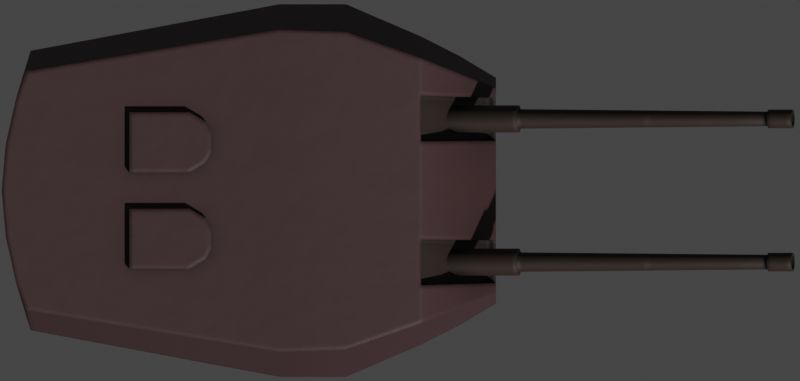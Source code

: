 # Source: bl6MkXXIII.blend  (saved by Blender 2.93.20; exported with 4.5.12 LTS)
import bpy
from mathutils import Matrix  # noqa: F401  (used for matrix-valued properties, if any)

bpy.ops.wm.read_factory_settings(use_empty=True)
scene = bpy.context.scene
scene.name = 'Scene'

# ---- collections
col_collection = bpy.data.collections.new('Collection'); scene.collection.children.link(col_collection)

# ---- materials (node trees are filled in below, after node groups)
mat_deck = bpy.data.materials.new('Deck')
mat_deck_dark = bpy.data.materials.new('Deck Dark')
mat_exhaust_dark = bpy.data.materials.new('Exhaust Dark')

# ---- node groups
ng_mk48_shader = bpy.data.node_groups.new('Mk48 Shader', 'ShaderNodeTree')
_s = ng_mk48_shader.interface.new_socket(name='BSDF', in_out='OUTPUT', socket_type='NodeSocketShader')
_s = ng_mk48_shader.interface.new_socket(name='Color', in_out='INPUT', socket_type='NodeSocketColor')
_s.default_value = (0.2529, 0.2529, 0.2529, 1.0)
_s = ng_mk48_shader.interface.new_socket(name='Roughness', in_out='INPUT', socket_type='NodeSocketFloat')
_s.subtype = 'FACTOR'
_s.default_value = 0.5
_s.min_value = 0.0
_s.max_value = 1.0
_s = ng_mk48_shader.interface.new_socket(name='Metallic', in_out='INPUT', socket_type='NodeSocketFloat')
_s.subtype = 'FACTOR'
_s.default_value = 1.0
_s.min_value = 0.0
_s.max_value = 1.0
_N = ng_mk48_shader.nodes; _L = ng_mk48_shader.links
n0 = _N.new('NodeGroupOutput'); n0.name = 'Group Output'; n0.location = (421, 0)
n1 = _N.new('ShaderNodeBsdfPrincipled'); n1.name = 'Principled BSDF'; n1.location = (131, 46)
n1.distribution = 'GGX'
n1.subsurface_method = 'BURLEY'
n1.inputs[3].default_value = 1.45
n1.inputs[27].default_value = (0.0, 0.0, 0.0, 1.0)
n1.inputs[28].default_value = 1.0
n2 = _N.new('ShaderNodeAmbientOcclusion'); n2.name = 'Ambient Occlusion'; n2.location = (-85, 128)
n2.samples = 8
n3 = _N.new('ShaderNodeBevel'); n3.name = 'Bevel'; n3.location = (-265, -248)
n3.inputs[0].default_value = 0.1
n4 = _N.new('NodeGroupInput'); n4.name = 'Mk48 Shader'; n4.location = (-468, -27)
n5 = _N.new('ShaderNodeNewGeometry'); n5.name = 'Geometry'; n5.location = (-875, -245)
n6 = _N.new('ShaderNodeBump'); n6.name = 'Bump'; n6.location = (-470, -299)
n6.inputs[0].default_value = 0.01
n6.inputs[1].default_value = 1.0
n6.inputs[2].default_value = 1.0
n7 = _N.new('ShaderNodeTexNoise'); n7.name = 'Noise Texture'; n7.location = (-671, -234)
n7.inputs[2].default_value = 2.0
_L.new(n1.outputs[0], n0.inputs[0])
_L.new(n2.outputs[0], n1.inputs[0])
_L.new(n4.outputs[0], n2.inputs[0])
_L.new(n4.outputs[1], n1.inputs[2])
_L.new(n4.outputs[2], n1.inputs[1])
_L.new(n3.outputs[0], n2.inputs[2])
_L.new(n5.outputs[0], n7.inputs[0])
_L.new(n7.outputs[0], n6.inputs[3])
_L.new(n6.outputs[0], n3.inputs[1])
_L.new(n3.outputs[0], n1.inputs[5])
n0.is_active_output = True
ng_mk48_shader_001 = bpy.data.node_groups.new('Mk48 Shader.001', 'ShaderNodeTree')
_s = ng_mk48_shader_001.interface.new_socket(name='BSDF', in_out='OUTPUT', socket_type='NodeSocketShader')
_s = ng_mk48_shader_001.interface.new_socket(name='Color', in_out='INPUT', socket_type='NodeSocketColor')
_s.default_value = (0.2529, 0.2529, 0.2529, 1.0)
_s = ng_mk48_shader_001.interface.new_socket(name='Roughness', in_out='INPUT', socket_type='NodeSocketFloat')
_s.subtype = 'FACTOR'
_s.default_value = 0.5
_s.min_value = 0.0
_s.max_value = 1.0
_s = ng_mk48_shader_001.interface.new_socket(name='Metallic', in_out='INPUT', socket_type='NodeSocketFloat')
_s.subtype = 'FACTOR'
_s.default_value = 1.0
_s.min_value = 0.0
_s.max_value = 1.0
_N = ng_mk48_shader_001.nodes; _L = ng_mk48_shader_001.links
n0 = _N.new('NodeGroupOutput'); n0.name = 'Group Output'; n0.location = (421, 0)
n1 = _N.new('ShaderNodeBsdfPrincipled'); n1.name = 'Principled BSDF'; n1.location = (131, 46)
n1.distribution = 'GGX'
n1.subsurface_method = 'BURLEY'
n1.inputs[3].default_value = 1.45
n1.inputs[27].default_value = (0.0, 0.0, 0.0, 1.0)
n1.inputs[28].default_value = 1.0
n2 = _N.new('ShaderNodeAmbientOcclusion'); n2.name = 'Ambient Occlusion'; n2.location = (-85, 128)
n2.samples = 8
n3 = _N.new('ShaderNodeBevel'); n3.name = 'Bevel'; n3.location = (-265, -248)
n3.inputs[0].default_value = 0.1
n4 = _N.new('NodeGroupInput'); n4.name = 'Mk48 Shader'; n4.location = (-468, -27)
n5 = _N.new('ShaderNodeNewGeometry'); n5.name = 'Geometry'; n5.location = (-875, -245)
n6 = _N.new('ShaderNodeBump'); n6.name = 'Bump'; n6.location = (-470, -299)
n6.inputs[0].default_value = 0.01
n6.inputs[1].default_value = 1.0
n6.inputs[2].default_value = 1.0
n7 = _N.new('ShaderNodeTexNoise'); n7.name = 'Noise Texture'; n7.location = (-671, -234)
n7.inputs[2].default_value = 2.0
_L.new(n1.outputs[0], n0.inputs[0])
_L.new(n2.outputs[0], n1.inputs[0])
_L.new(n4.outputs[0], n2.inputs[0])
_L.new(n4.outputs[1], n1.inputs[2])
_L.new(n4.outputs[2], n1.inputs[1])
_L.new(n3.outputs[0], n2.inputs[2])
_L.new(n5.outputs[0], n7.inputs[0])
_L.new(n7.outputs[0], n6.inputs[3])
_L.new(n6.outputs[0], n3.inputs[1])
_L.new(n3.outputs[0], n1.inputs[5])
n0.is_active_output = True
ng_auto_smooth = bpy.data.node_groups.new('Auto Smooth', 'GeometryNodeTree')
_s = ng_auto_smooth.interface.new_socket(name='Geometry', in_out='OUTPUT', socket_type='NodeSocketGeometry')
_s = ng_auto_smooth.interface.new_socket(name='Geometry', in_out='INPUT', socket_type='NodeSocketGeometry')
_s = ng_auto_smooth.interface.new_socket(name='Angle', in_out='INPUT', socket_type='NodeSocketFloat')
_s.subtype = 'ANGLE'
_s.min_value = 0.0
_s.max_value = 3.142
ng_auto_smooth.is_modifier = True
_N = ng_auto_smooth.nodes; _L = ng_auto_smooth.links
n0 = _N.new('NodeGroupOutput'); n0.name = 'Group Output'; n0.location = (480, -100)
n1 = _N.new('NodeGroupInput'); n1.name = 'Group Input'; n1.location = (-420, -300)
n2 = _N.new('NodeGroupInput'); n2.name = 'Group Input.001'; n2.location = (-60, -100)
n3 = _N.new('GeometryNodeSetShadeSmooth'); n3.name = 'Set Shade Smooth'; n3.location = (120, -100)
n3.domain = 'EDGE'
n4 = _N.new('GeometryNodeSetShadeSmooth'); n4.name = 'Set Shade Smooth.001'; n4.location = (300, -100)
n5 = _N.new('GeometryNodeInputMeshEdgeAngle'); n5.name = 'Edge Angle'; n5.location = (-420, -220)
n6 = _N.new('GeometryNodeInputEdgeSmooth'); n6.name = 'Is Edge Smooth'; n6.location = (-60, -160)
n7 = _N.new('GeometryNodeInputShadeSmooth'); n7.name = 'Is Face Smooth'; n7.location = (-240, -340)
n8 = _N.new('FunctionNodeBooleanMath'); n8.name = 'Boolean Math'; n8.location = (-60, -220)
n9 = _N.new('FunctionNodeCompare'); n9.name = 'Compare'; n9.location = (-240, -180)
n9.operation = 'LESS_EQUAL'
_L.new(n5.outputs[0], n9.inputs[0])
_L.new(n4.outputs[0], n0.inputs[0])
_L.new(n1.outputs[1], n9.inputs[1])
_L.new(n9.outputs[0], n8.inputs[0])
_L.new(n7.outputs[0], n8.inputs[1])
_L.new(n2.outputs[0], n3.inputs[0])
_L.new(n6.outputs[0], n3.inputs[1])
_L.new(n3.outputs[0], n4.inputs[0])
_L.new(n8.outputs[0], n3.inputs[2])
n0.is_active_output = True

# ---- material node trees
mat_deck.use_nodes = True; mat_deck.node_tree.nodes.clear()
_N = mat_deck.node_tree.nodes; _L = mat_deck.node_tree.links
n0 = _N.new('ShaderNodeOutputMaterial'); n0.name = 'Material Output'; n0.location = (300, 300)
n1 = _N.new('ShaderNodeGroup'); n1.name = 'Mk48 Shader'; n1.location = (-18, 321)
n1.label = 'Mk48 Shader'
n1.node_tree = ng_mk48_shader
n1.inputs[0].default_value = (0.04445, 0.01978, 0.02164, 1.0)
n1.inputs[1].default_value = 0.6
n1.inputs[2].default_value = 0.0
_L.new(n1.outputs[0], n0.inputs[0])
n0.is_active_output = True
mat_deck_dark.use_nodes = True; mat_deck_dark.node_tree.nodes.clear()
_N = mat_deck_dark.node_tree.nodes; _L = mat_deck_dark.node_tree.links
n0 = _N.new('ShaderNodeOutputMaterial'); n0.name = 'Material Output'; n0.location = (300, 300)
n1 = _N.new('ShaderNodeGroup'); n1.name = 'Mk48 Shader'; n1.location = (-18, 321)
n1.label = 'Mk48 Shader'
n1.node_tree = ng_mk48_shader
n1.inputs[0].default_value = (0.02539, 0.01511, 0.01109, 1.0)
n1.inputs[1].default_value = 0.6
n1.inputs[2].default_value = 0.0
_L.new(n1.outputs[0], n0.inputs[0])
n0.is_active_output = True
mat_exhaust_dark.use_nodes = True; mat_exhaust_dark.node_tree.nodes.clear()
_N = mat_exhaust_dark.node_tree.nodes; _L = mat_exhaust_dark.node_tree.links
n0 = _N.new('ShaderNodeOutputMaterial'); n0.name = 'Material Output'; n0.location = (300, 300)
n1 = _N.new('ShaderNodeGroup'); n1.name = 'Mk48 Shader'; n1.location = (-18, 321)
n1.label = 'Mk48 Shader'
n1.node_tree = ng_mk48_shader_001
n1.inputs[0].default_value = (0.003324, 0.003324, 0.003324, 1.0)
n1.inputs[1].default_value = 1.0
n1.inputs[2].default_value = 0.0
_L.new(n1.outputs[0], n0.inputs[0])
n0.is_active_output = True

# ---- world
world_world = bpy.data.worlds.new('World'); scene.world = world_world
world_world.use_sun_shadow = False
world_world.sun_shadow_jitter_overblur = 0.0

# ---- cameras
cam_camera = bpy.data.cameras.new('Camera')
cam_camera.type = 'ORTHO'
cam_camera.clip_end = 100.0
cam_camera.ortho_scale = 11.9

# ---- meshes
me_plane_006 = bpy.data.meshes.new('Plane.006')
me_plane_006.from_pydata([(-0.5, -2.77, 0.0), (0.5, -2.77, 0.0), (-0.5, 2.77, 0.0), (0.5, 2.77, 0.0), (-4.195, -2.079, 0.0), (-4.195, 2.079, 0.0), (2.726, -1.679, 0.0), (2.726, 1.679, 0.0), (-0.5, 0.0, 0.0), (0.5, 0.0, 0.0), (-4.626, 0.0, 0.0), (2.726, 0.0, 0.0), (0.5, 0.6193, 0.0), (0.5, 1.557, 0.0), (2.726, 0.7383, 0.0), (2.726, 1.379, 0.0), (-0.5, 1.557, 0.0), (-0.5, 0.6379, 0.0), (-4.408, 1.386, 0.0), (-4.564, 0.6931, 0.0), (-0.5, -0.6379, 0.0), (-0.5, -1.557, 0.0), (-4.564, -0.6931, 0.0), (-4.408, -1.386, 0.0), (0.5, -1.557, 0.0), (0.5, -0.6193, 0.0), (2.726, -1.379, 0.0), (2.726, -0.7383, 0.0), (-0.5, -2.398, 2.21), (0.5, -2.36, 2.21), (-0.5, 2.398, 2.21), (0.5, 2.36, 2.21), (-4.266, -1.777, 2.21), (-4.266, 1.777, 2.21), (2.726, -1.521, 0.7692), (2.726, 1.521, 0.7692), (-0.5, 0.0, 2.21), (0.5, 0.0, 2.21), (-4.626, 0.0, 2.21), (2.726, 0.0, 0.7692), (0.5, 0.6193, 2.21), (0.5, 1.557, 2.21), (2.726, 0.7383, 0.7692), (2.726, 1.379, 0.7692), (-0.5, 1.557, 2.21), (-0.5, 0.6379, 2.21), (-4.408, 1.386, 2.21), (-4.564, 0.6931, 2.21), (-0.5, -0.6379, 2.21), (-0.5, -1.557, 2.21), (-4.564, -0.6931, 2.21), (-4.408, -1.386, 2.21), (0.5, -1.557, 2.21), (0.5, -0.6193, 2.21), (2.726, -1.379, 0.7692), (2.726, -0.7383, 0.7692), (1.613, -2.291, 0.0), (1.613, 2.291, 0.0), (1.613, 0.0, 0.0), (1.613, 1.412, 0.0), (1.613, 0.7295, 0.0), (1.613, -0.7295, 0.0), (1.613, -1.412, 0.0), (1.613, -1.97, 2.133), (1.613, 1.97, 2.133), (1.613, 0.0, 2.133), (1.613, 1.412, 2.133), (1.613, 0.7295, 2.133), (1.613, -0.7295, 2.133), (1.613, -1.412, 2.133), (2.17, -2.01, 0.0), (2.17, 0.0, 0.0), (2.17, 1.395, 0.0), (2.17, 0.7339, 0.0), (2.17, -0.7339, 0.0), (2.17, -1.395, 0.0), (2.17, -1.747, 1.731), (2.17, 0.0, 1.731), (2.17, 1.395, 1.731), (2.17, 0.7339, 1.731), (2.17, -0.7339, 1.731), (2.17, -1.395, 1.731), (2.17, 2.01, 0.0), (2.17, 1.747, 1.731), (2.47, 0.7383, -0.05486), (2.47, 1.379, -0.05486), (1.914, 1.395, -0.05486), (1.914, 0.7339, -0.05486), (2.47, -1.379, -0.05486), (2.47, -0.7383, -0.05486), (1.914, -0.7339, -0.05486), (1.914, -1.395, -0.05486), (2.607, 0.7383, 0.7144), (2.607, 1.379, 0.7144), (1.914, 1.395, 1.676), (1.914, 0.7339, 1.676), (2.607, -1.379, 0.7144), (2.607, -0.7383, 0.7144), (1.914, -0.7339, 1.676), (1.914, -1.395, 1.676), (1.572, -1.412, 2.018), (1.572, -0.7295, 2.018), (1.572, 0.7295, 2.018), (1.572, 1.412, 2.018)], [], [(16, 2, 3, 13), (16, 18, 5, 2), (75, 26, 6, 70), (73, 14, 11, 71), (20, 22, 10, 8), (20, 8, 9, 25), (82, 7, 15, 72), (67, 79, 95, 102), (8, 10, 19, 17), (17, 19, 18, 16), (8, 17, 12, 9), (17, 16, 13, 12), (0, 21, 24, 1), (21, 20, 25, 24), (0, 4, 23, 21), (21, 23, 22, 20), (71, 11, 27, 74), (14, 73, 87, 84), (44, 41, 31, 30), (44, 30, 33, 46), (81, 76, 34, 54), (79, 77, 39, 42), (48, 36, 38, 50), (48, 53, 37, 36), (83, 78, 43, 35), (43, 78, 94, 93), (36, 45, 47, 38), (45, 44, 46, 47), (36, 37, 40, 45), (45, 40, 41, 44), (28, 29, 52, 49), (49, 52, 53, 48), (28, 49, 51, 32), (49, 48, 50, 51), (77, 80, 55, 39), (78, 66, 103, 94), (11, 14, 42, 39), (22, 23, 51, 50), (19, 10, 38, 47), (2, 5, 33, 30), (14, 15, 43, 42), (27, 11, 39, 55), (4, 0, 28, 32), (15, 7, 35, 43), (6, 26, 54, 34), (70, 6, 34, 76), (5, 18, 46, 33), (26, 27, 55, 54), (0, 1, 29, 28), (57, 3, 31, 64), (18, 19, 47, 46), (3, 2, 30, 31), (10, 22, 50, 38), (23, 4, 32, 51), (82, 57, 64, 83), (1, 56, 63, 29), (53, 52, 69, 68), (37, 53, 68, 65), (41, 40, 67, 66), (31, 41, 66, 64), (40, 37, 65, 67), (52, 29, 63, 69), (25, 61, 62, 24), (9, 58, 61, 25), (13, 59, 60, 12), (3, 57, 59, 13), (12, 60, 58, 9), (24, 62, 56, 1), (7, 82, 83, 35), (56, 70, 76, 63), (72, 15, 85, 86), (65, 68, 80, 77), (75, 74, 90, 91), (64, 66, 78, 83), (67, 65, 77, 79), (69, 63, 76, 81), (61, 74, 75, 62), (58, 71, 74, 61), (59, 72, 73, 60), (57, 82, 72, 59), (60, 73, 71, 58), (62, 75, 70, 56), (86, 85, 84, 87), (90, 89, 88, 91), (94, 95, 92, 93), (98, 99, 96, 97), (101, 100, 99, 98), (103, 102, 95, 94), (79, 42, 92, 95), (73, 72, 86, 87), (15, 14, 84, 85), (80, 68, 101, 98), (68, 69, 100, 101), (42, 43, 93, 92), (74, 27, 89, 90), (69, 81, 99, 100), (55, 80, 98, 97), (26, 75, 91, 88), (66, 67, 102, 103), (81, 54, 96, 99), (27, 26, 88, 89), (54, 55, 97, 96)])
me_plane_006.polygons.foreach_set('use_smooth', [True] * 102)
me_plane_006.polygons.foreach_set('material_index', [0, 0, 0, 0, 0, 0, 0, 1, 0, 0, 0, 0, 0, 0, 0, 0, 0, 0, 0, 0, 0, 0, 0, 0, 0, 1, 0, 0, 0, 0, 0, 0, 0, 0, 0, 1, 0, 0, 0, 0, 0, 0, 0, 0, 0, 0, 0, 0, 0, 0, 0, 0, 0, 0, 0, 0, 0, 0, 0, 0, 0, 0, 0, 0, 0, 0, 0, 0, 0, 0, 0, 0, 0, 0, 0, 0, 0, 0, 0, 0, 0, 0, 0, 0, 1, 1, 1, 1, 1, 0, 0, 1, 1, 1, 0, 1, 1, 0, 1, 1, 0, 1])
_uv = me_plane_006.uv_layers.new(name='UVMap')
_uv.uv.foreach_set('vector', [0.0, 0.8333, 0.0, 1.0, 1.0, 1.0, 1.0, 0.8333, 0.0, 0.8333, 0.0, 0.8333, 0.0, 1.0, 0.0, 1.0, 1.0, 0.1667, 1.0, 0.1667, 1.0, 0.0, 1.0, 0.0, 1.0, 0.6667, 1.0, 0.6667, 1.0, 0.5, 1.0, 0.5, 0.0, 0.3333, 0.0, 0.3333, 0.0, 0.5, 0.0, 0.5, 0.0, 0.3333, 0.0, 0.5, 1.0, 0.5, 1.0, 0.3333, 1.0, 1.0, 1.0, 1.0, 1.0, 0.8333, 1.0, 0.8333, 1.0, 0.6667, 1.0, 0.6667, 1.0, 0.6667, 1.0, 0.6667, 0.0, 0.5, 0.0, 0.5, 0.0, 0.6667, 0.0, 0.6667, 0.0, 0.6667, 0.0, 0.6667, 0.0, 0.8333, 0.0, 0.8333, 0.0, 0.5, 0.0, 0.6667, 1.0, 0.6667, 1.0, 0.5, 0.0, 0.6667, 0.0, 0.8333, 1.0, 0.8333, 1.0, 0.6667, 0.0, 0.0, 0.0, 0.1667, 1.0, 0.1667, 1.0, 0.0, 0.0, 0.1667, 0.0, 0.3333, 1.0, 0.3333, 1.0, 0.1667, 0.0, 0.0, 0.0, 0.0, 0.0, 0.1667, 0.0, 0.1667, 0.0, 0.1667, 0.0, 0.1667, 0.0, 0.3333, 0.0, 0.3333, 1.0, 0.5, 1.0, 0.5, 1.0, 0.3333, 1.0, 0.3333, 1.0, 0.6667, 1.0, 0.6667, 1.0, 0.6667, 1.0, 0.6667, 0.0, 0.8333, 1.0, 0.8333, 1.0, 1.0, 0.0, 1.0, 0.0, 0.8333, 0.0, 1.0, 0.0, 1.0, 0.0, 0.8333, 1.0, 0.1667, 1.0, 0.0, 1.0, 0.0, 1.0, 0.1667, 1.0, 0.6667, 1.0, 0.5, 1.0, 0.5, 1.0, 0.6667, 0.0, 0.3333, 0.0, 0.5, 0.0, 0.5, 0.0, 0.3333, 0.0, 0.3333, 1.0, 0.3333, 1.0, 0.5, 0.0, 0.5, 1.0, 1.0, 1.0, 0.8333, 1.0, 0.8333, 1.0, 1.0, 1.0, 0.8333, 1.0, 0.8333, 1.0, 0.8333, 1.0, 0.8333, 0.0, 0.5, 0.0, 0.6667, 0.0, 0.6667, 0.0, 0.5, 0.0, 0.6667, 0.0, 0.8333, 0.0, 0.8333, 0.0, 0.6667, 0.0, 0.5, 1.0, 0.5, 1.0, 0.6667, 0.0, 0.6667, 0.0, 0.6667, 1.0, 0.6667, 1.0, 0.8333, 0.0, 0.8333, 0.0, 0.0, 1.0, 0.0, 1.0, 0.1667, 0.0, 0.1667, 0.0, 0.1667, 1.0, 0.1667, 1.0, 0.3333, 0.0, 0.3333, 0.0, 0.0, 0.0, 0.1667, 0.0, 0.1667, 0.0, 0.0, 0.0, 0.1667, 0.0, 0.3333, 0.0, 0.3333, 0.0, 0.1667, 1.0, 0.5, 1.0, 0.3333, 1.0, 0.3333, 1.0, 0.5, 1.0, 0.8333, 1.0, 0.8333, 1.0, 0.8333, 1.0, 0.8333, 1.0, 0.5, 1.0, 0.6667, 1.0, 0.6667, 1.0, 0.5, 0.0, 0.3333, 0.0, 0.1667, 0.0, 0.1667, 0.0, 0.3333, 0.0, 0.6667, 0.0, 0.5, 0.0, 0.5, 0.0, 0.6667, 0.0, 1.0, 0.0, 1.0, 0.0, 1.0, 0.0, 1.0, 1.0, 0.6667, 1.0, 0.8333, 1.0, 0.8333, 1.0, 0.6667, 1.0, 0.3333, 1.0, 0.5, 1.0, 0.5, 1.0, 0.3333, 0.0, 0.0, 0.0, 0.0, 0.0, 0.0, 0.0, 0.0, 1.0, 0.8333, 1.0, 1.0, 1.0, 1.0, 1.0, 0.8333, 1.0, 0.0, 1.0, 0.1667, 1.0, 0.1667, 1.0, 0.0, 1.0, 0.0, 1.0, 0.0, 1.0, 0.0, 1.0, 0.0, 0.0, 1.0, 0.0, 0.8333, 0.0, 0.8333, 0.0, 1.0, 1.0, 0.1667, 1.0, 0.3333, 1.0, 0.3333, 1.0, 0.1667, 0.0, 0.0, 1.0, 0.0, 1.0, 0.0, 0.0, 0.0, 1.0, 1.0, 1.0, 1.0, 1.0, 1.0, 1.0, 1.0, 0.0, 0.8333, 0.0, 0.6667, 0.0, 0.6667, 0.0, 0.8333, 1.0, 1.0, 0.0, 1.0, 0.0, 1.0, 1.0, 1.0, 0.0, 0.5, 0.0, 0.3333, 0.0, 0.3333, 0.0, 0.5, 0.0, 0.1667, 0.0, 0.0, 0.0, 0.0, 0.0, 0.1667, 1.0, 1.0, 1.0, 1.0, 1.0, 1.0, 1.0, 1.0, 1.0, 0.0, 1.0, 0.0, 1.0, 0.0, 1.0, 0.0, 1.0, 0.3333, 1.0, 0.1667, 1.0, 0.1667, 1.0, 0.3333, 1.0, 0.5, 1.0, 0.3333, 1.0, 0.3333, 1.0, 0.5, 1.0, 0.8333, 1.0, 0.6667, 1.0, 0.6667, 1.0, 0.8333, 1.0, 1.0, 1.0, 0.8333, 1.0, 0.8333, 1.0, 1.0, 1.0, 0.6667, 1.0, 0.5, 1.0, 0.5, 1.0, 0.6667, 1.0, 0.1667, 1.0, 0.0, 1.0, 0.0, 1.0, 0.1667, 1.0, 0.3333, 1.0, 0.3333, 1.0, 0.1667, 1.0, 0.1667, 1.0, 0.5, 1.0, 0.5, 1.0, 0.3333, 1.0, 0.3333, 1.0, 0.8333, 1.0, 0.8333, 1.0, 0.6667, 1.0, 0.6667, 1.0, 1.0, 1.0, 1.0, 1.0, 0.8333, 1.0, 0.8333, 1.0, 0.6667, 1.0, 0.6667, 1.0, 0.5, 1.0, 0.5, 1.0, 0.1667, 1.0, 0.1667, 1.0, 0.0, 1.0, 0.0, 1.0, 1.0, 1.0, 1.0, 1.0, 1.0, 1.0, 1.0, 1.0, 0.0, 1.0, 0.0, 1.0, 0.0, 1.0, 0.0, 1.0, 0.8333, 1.0, 0.8333, 1.0, 0.8333, 1.0, 0.8333, 1.0, 0.5, 1.0, 0.3333, 1.0, 0.3333, 1.0, 0.5, 1.0, 0.1667, 1.0, 0.3333, 1.0, 0.3333, 1.0, 0.1667, 1.0, 1.0, 1.0, 0.8333, 1.0, 0.8333, 1.0, 1.0, 1.0, 0.6667, 1.0, 0.5, 1.0, 0.5, 1.0, 0.6667, 1.0, 0.1667, 1.0, 0.0, 1.0, 0.0, 1.0, 0.1667, 1.0, 0.3333, 1.0, 0.3333, 1.0, 0.1667, 1.0, 0.1667, 1.0, 0.5, 1.0, 0.5, 1.0, 0.3333, 1.0, 0.3333, 1.0, 0.8333, 1.0, 0.8333, 1.0, 0.6667, 1.0, 0.6667, 1.0, 1.0, 1.0, 1.0, 1.0, 0.8333, 1.0, 0.8333, 1.0, 0.6667, 1.0, 0.6667, 1.0, 0.5, 1.0, 0.5, 1.0, 0.1667, 1.0, 0.1667, 1.0, 0.0, 1.0, 0.0, 1.0, 0.8333, 1.0, 0.8333, 1.0, 0.6667, 1.0, 0.6667, 1.0, 0.3333, 1.0, 0.3333, 1.0, 0.1667, 1.0, 0.1667, 1.0, 0.8333, 1.0, 0.6667, 1.0, 0.6667, 1.0, 0.8333, 1.0, 0.3333, 1.0, 0.1667, 1.0, 0.1667, 1.0, 0.3333, 1.0, 0.3333, 1.0, 0.1667, 1.0, 0.1667, 1.0, 0.3333, 1.0, 0.8333, 1.0, 0.6667, 1.0, 0.6667, 1.0, 0.8333, 1.0, 0.6667, 1.0, 0.6667, 1.0, 0.6667, 1.0, 0.6667, 1.0, 0.6667, 1.0, 0.8333, 1.0, 0.8333, 1.0, 0.6667, 1.0, 0.8333, 1.0, 0.6667, 1.0, 0.6667, 1.0, 0.8333, 1.0, 0.3333, 1.0, 0.3333, 1.0, 0.3333, 1.0, 0.3333, 1.0, 0.3333, 1.0, 0.1667, 1.0, 0.1667, 1.0, 0.3333, 1.0, 0.6667, 1.0, 0.8333, 1.0, 0.8333, 1.0, 0.6667, 1.0, 0.3333, 1.0, 0.3333, 1.0, 0.3333, 1.0, 0.3333, 1.0, 0.1667, 1.0, 0.1667, 1.0, 0.1667, 1.0, 0.1667, 1.0, 0.3333, 1.0, 0.3333, 1.0, 0.3333, 1.0, 0.3333, 1.0, 0.1667, 1.0, 0.1667, 1.0, 0.1667, 1.0, 0.1667, 1.0, 0.8333, 1.0, 0.6667, 1.0, 0.6667, 1.0, 0.8333, 1.0, 0.1667, 1.0, 0.1667, 1.0, 0.1667, 1.0, 0.1667, 1.0, 0.3333, 1.0, 0.1667, 1.0, 0.1667, 1.0, 0.3333, 1.0, 0.1667, 1.0, 0.3333, 1.0, 0.3333, 1.0, 0.1667])
me_plane_006.materials.append(mat_deck)
me_plane_006.materials.append(mat_deck_dark)
me_plane_006.use_remesh_fix_poles = True
me_plane_006.use_remesh_preserve_attributes = False
me_plane_006.use_mirror_vertex_groups = False
me_plane_006.update()
me_cylinder_011 = bpy.data.meshes.new('Cylinder.011')
me_cylinder_011.from_pydata([(-1.0, 0.2013, 7.629e-06), (1.0, 0.1451, 7.638e-06), (-1.0, 0.1975, -0.03927), (1.0, 0.1423, -0.0283), (-1.0, 0.186, -0.07704), (1.0, 0.134, -0.05552), (-1.0, 0.1674, -0.1118), (1.0, 0.1206, -0.0806), (-1.0, 0.1424, -0.1424), (1.0, 0.1026, -0.1026), (-1.0, 0.1119, -0.1674), (1.0, 0.08061, -0.1206), (-1.0, 0.07705, -0.186), (1.0, 0.05552, -0.134), (-1.0, 0.03928, -0.1975), (1.0, 0.02831, -0.1423), (-1.0, 3.96e-07, -0.2013), (1.0, 3.96e-07, -0.1451), (-1.0, -0.03928, -0.1975), (1.0, -0.02831, -0.1423), (-1.0, -0.07705, -0.186), (1.0, -0.05552, -0.134), (-1.0, -0.1119, -0.1674), (1.0, -0.08061, -0.1206), (-1.0, -0.1424, -0.1424), (1.0, -0.1026, -0.1026), (-1.0, -0.1674, -0.1118), (1.0, -0.1206, -0.0806), (-1.0, -0.186, -0.07704), (1.0, -0.134, -0.05552), (-1.0, -0.1975, -0.03927), (1.0, -0.1423, -0.0283), (-1.0, -0.2013, 7.701e-06), (1.0, -0.1451, 7.687e-06), (-1.0, -0.1975, 0.03929), (1.0, -0.1423, 0.02831), (-1.0, -0.186, 0.07706), (1.0, -0.134, 0.05553), (-1.0, -0.1674, 0.1119), (1.0, -0.1206, 0.08062), (-1.0, -0.1424, 0.1424), (1.0, -0.1026, 0.1026), (-1.0, -0.1119, 0.1674), (1.0, -0.08061, 0.1206), (-1.0, -0.07705, 0.186), (1.0, -0.05552, 0.1341), (-1.0, -0.03928, 0.1975), (1.0, -0.02831, 0.1423), (-1.0, 5.752e-07, 0.2013), (1.0, 5.333e-07, 0.1451), (-1.0, 0.03928, 0.1975), (1.0, 0.02831, 0.1423), (-1.0, 0.07705, 0.186), (1.0, 0.05552, 0.1341), (-1.0, 0.1119, 0.1674), (1.0, 0.08061, 0.1206), (-1.0, 0.1424, 0.1424), (1.0, 0.1026, 0.1026), (-1.0, 0.1674, 0.1119), (1.0, 0.1206, 0.08061), (-1.0, 0.186, 0.07705), (1.0, 0.134, 0.05553), (-1.0, 0.1975, 0.03929), (1.0, 0.1423, 0.02831), (1.0, 0.1975, -0.03927), (1.0, 0.2013, 7.617e-06), (1.0, 0.186, -0.07704), (1.0, 0.1674, -0.1118), (1.0, 0.1424, -0.1424), (1.0, 0.1119, -0.1674), (1.0, 0.07705, -0.186), (1.0, 0.03928, -0.1975), (1.0, 3.96e-07, -0.2013), (1.0, -0.03928, -0.1975), (1.0, -0.07705, -0.186), (1.0, -0.1119, -0.1674), (1.0, -0.1424, -0.1424), (1.0, -0.1674, -0.1118), (1.0, -0.186, -0.07704), (1.0, -0.1975, -0.03927), (1.0, -0.2013, 7.689e-06), (1.0, -0.1975, 0.03929), (1.0, -0.186, 0.07706), (1.0, -0.1674, 0.1119), (1.0, -0.1424, 0.1424), (1.0, -0.1119, 0.1674), (1.0, -0.07705, 0.186), (1.0, -0.03928, 0.1975), (1.0, 5.752e-07, 0.2013), (1.0, 0.03928, 0.1975), (1.0, 0.07705, 0.186), (1.0, 0.1119, 0.1674), (1.0, 0.1424, 0.1424), (1.0, 0.1674, 0.1119), (1.0, 0.186, 0.07705), (1.0, 0.1975, 0.03929), (4.792, 0.1069, -0.02126), (4.792, 0.109, 6.286e-06), (4.792, 0.1007, -0.04171), (4.792, 0.09063, -0.06055), (4.792, 0.07708, -0.07707), (4.792, 0.06056, -0.09062), (4.792, 0.04171, -0.1007), (4.792, 0.02127, -0.1069), (4.792, 4.48e-07, -0.109), (4.792, -0.02126, -0.1069), (4.792, -0.04171, -0.1007), (4.792, -0.06056, -0.09062), (4.792, -0.07707, -0.07707), (4.792, -0.09063, -0.06055), (4.792, -0.1007, -0.04171), (4.792, -0.1069, -0.02126), (4.792, -0.109, 6.323e-06), (4.792, -0.1069, 0.02127), (4.792, -0.1007, 0.04172), (4.792, -0.09063, 0.06056), (4.792, -0.07707, 0.07708), (4.792, -0.06056, 0.09064), (4.792, -0.04171, 0.1007), (4.792, -0.02126, 0.1069), (4.792, 5.511e-07, 0.109), (4.792, 0.02127, 0.1069), (4.792, 0.04171, 0.1007), (4.792, 0.06056, 0.09064), (4.792, 0.07708, 0.07708), (4.792, 0.09063, 0.06056), (4.792, 0.1007, 0.04172), (4.792, 0.1069, 0.02127), (4.792, 0.1362, -0.02709), (4.792, 0.1389, 6.441e-06), (4.792, 0.1283, -0.05314), (4.792, 0.1155, -0.07715), (4.792, 0.0982, -0.09819), (4.792, 0.07715, -0.1155), (4.792, 0.05314, -0.1283), (4.792, 0.02709, -0.1362), (4.792, 4.401e-07, -0.1389), (4.792, -0.02709, -0.1362), (4.792, -0.05314, -0.1283), (4.792, -0.07715, -0.1155), (4.792, -0.0982, -0.09819), (4.792, -0.1155, -0.07715), (4.792, -0.1283, -0.05314), (4.792, -0.1362, -0.02709), (4.792, -0.1389, 6.488e-06), (4.792, -0.1362, 0.0271), (4.792, -0.1283, 0.05315), (4.792, -0.1155, 0.07716), (4.792, -0.0982, 0.0982), (4.792, -0.07715, 0.1155), (4.792, -0.05314, 0.1283), (4.792, -0.02709, 0.1362), (4.792, 5.715e-07, 0.1389), (4.792, 0.02709, 0.1362), (4.792, 0.05314, 0.1283), (4.792, 0.07715, 0.1155), (4.792, 0.0982, 0.0982), (4.792, 0.1155, 0.07716), (4.792, 0.1283, 0.05315), (4.792, 0.1362, 0.0271), (5.162, 0.101, -0.02008), (5.162, 0.1029, 6.463e-06), (5.162, 0.0951, -0.03939), (5.162, 0.08559, -0.05718), (5.162, 0.07279, -0.07278), (5.162, 0.05719, -0.08558), (5.162, 0.03939, -0.09509), (5.162, 0.02008, -0.101), (5.162, 2.569e-07, -0.1029), (5.162, -0.02008, -0.101), (5.162, -0.03939, -0.09509), (5.162, -0.05719, -0.08558), (5.162, -0.07279, -0.07278), (5.162, -0.08559, -0.05718), (5.162, -0.0951, -0.03939), (5.162, -0.101, -0.02008), (5.162, -0.1029, 6.494e-06), (5.162, -0.101, 0.02009), (5.162, -0.0951, 0.0394), (5.162, -0.08559, 0.05719), (5.162, -0.07279, 0.07279), (5.162, -0.05719, 0.08559), (5.162, -0.03939, 0.09511), (5.162, -0.02008, 0.101), (5.162, 3.562e-07, 0.1029), (5.162, 0.02008, 0.101), (5.162, 0.03939, 0.09511), (5.162, 0.05719, 0.08559), (5.162, 0.07279, 0.07279), (5.162, 0.08559, 0.05719), (5.162, 0.0951, 0.0394), (5.162, 0.101, 0.02009), (5.162, 0.1362, -0.02709), (5.162, 0.1389, 6.441e-06), (5.162, 0.1283, -0.05314), (5.162, 0.1155, -0.07715), (5.162, 0.0982, -0.09819), (5.162, 0.07715, -0.1155), (5.162, 0.05314, -0.1283), (5.162, 0.02709, -0.1362), (5.162, 2.568e-07, -0.1389), (5.162, -0.02709, -0.1362), (5.162, -0.05314, -0.1283), (5.162, -0.07715, -0.1155), (5.162, -0.0982, -0.09819), (5.162, -0.1155, -0.07715), (5.162, -0.1283, -0.05314), (5.162, -0.1362, -0.02709), (5.162, -0.1389, 6.488e-06), (5.162, -0.1362, 0.0271), (5.162, -0.1283, 0.05315), (5.162, -0.1155, 0.07716), (5.162, -0.0982, 0.0982), (5.162, -0.07715, 0.1155), (5.162, -0.05314, 0.1283), (5.162, -0.02709, 0.1362), (5.162, 3.882e-07, 0.1389), (5.162, 0.02709, 0.1362), (5.162, 0.05314, 0.1283), (5.162, 0.07715, 0.1155), (5.162, 0.0982, 0.0982), (5.162, 0.1155, 0.07716), (5.162, 0.1283, 0.05315), (5.162, 0.1362, 0.0271), (2.973, 0.101, -0.02008), (2.973, 0.1029, 6.493e-06), (2.973, 0.0951, -0.03939), (2.973, 0.08558, -0.05718), (2.973, 0.07278, -0.07278), (2.973, 0.05718, -0.08558), (2.973, 0.03939, -0.09509), (2.973, 0.02008, -0.101), (2.973, -4.654e-06, -0.1029), (2.973, -0.02009, -0.101), (2.973, -0.0394, -0.09509), (2.973, -0.05719, -0.08558), (2.973, -0.07279, -0.07278), (2.973, -0.08559, -0.05718), (2.973, -0.0951, -0.03939), (2.973, -0.101, -0.02008), (2.973, -0.1029, 6.524e-06), (2.973, -0.101, 0.02009), (2.973, -0.0951, 0.0394), (2.973, -0.08559, 0.05719), (2.973, -0.07279, 0.07279), (2.973, -0.05719, 0.08559), (2.973, -0.0394, 0.09511), (2.973, -0.02009, 0.101), (2.973, -4.555e-06, 0.1029), (2.973, 0.02008, 0.101), (2.973, 0.03939, 0.09511), (2.973, 0.05718, 0.08559), (2.973, 0.07278, 0.07279), (2.973, 0.08558, 0.05719), (2.973, 0.0951, 0.0394), (2.973, 0.101, 0.02009)], [], [(0, 65, 64, 2), (2, 64, 66, 4), (4, 66, 67, 6), (6, 67, 68, 8), (8, 68, 69, 10), (10, 69, 70, 12), (12, 70, 71, 14), (14, 71, 72, 16), (16, 72, 73, 18), (18, 73, 74, 20), (20, 74, 75, 22), (22, 75, 76, 24), (24, 76, 77, 26), (26, 77, 78, 28), (28, 78, 79, 30), (30, 79, 80, 32), (32, 80, 81, 34), (34, 81, 82, 36), (36, 82, 83, 38), (38, 83, 84, 40), (40, 84, 85, 42), (42, 85, 86, 44), (44, 86, 87, 46), (46, 87, 88, 48), (48, 88, 89, 50), (50, 89, 90, 52), (52, 90, 91, 54), (54, 91, 92, 56), (56, 92, 93, 58), (58, 93, 94, 60), (37, 35, 113, 114), (60, 94, 95, 62), (62, 95, 65, 0), (0, 2, 4, 6, 8, 10, 12, 14, 16, 18, 20, 22, 24, 26, 28, 30, 32, 34, 36, 38, 40, 42, 44, 46, 48, 50, 52, 54, 56, 58, 60, 62), (1, 3, 64, 65), (3, 5, 66, 64), (5, 7, 67, 66), (7, 9, 68, 67), (9, 11, 69, 68), (11, 13, 70, 69), (13, 15, 71, 70), (15, 17, 72, 71), (17, 19, 73, 72), (19, 21, 74, 73), (21, 23, 75, 74), (23, 25, 76, 75), (25, 27, 77, 76), (27, 29, 78, 77), (29, 31, 79, 78), (31, 33, 80, 79), (33, 35, 81, 80), (35, 37, 82, 81), (37, 39, 83, 82), (39, 41, 84, 83), (41, 43, 85, 84), (43, 45, 86, 85), (45, 47, 87, 86), (47, 49, 88, 87), (49, 51, 89, 88), (51, 53, 90, 89), (53, 55, 91, 90), (55, 57, 92, 91), (57, 59, 93, 92), (59, 61, 94, 93), (61, 63, 95, 94), (63, 1, 65, 95), (117, 116, 148, 149), (11, 9, 100, 101), (1, 63, 127, 97), (39, 37, 114, 115), (13, 11, 101, 102), (41, 39, 115, 116), (15, 13, 102, 103), (43, 41, 116, 117), (17, 15, 103, 104), (45, 43, 117, 118), (19, 17, 104, 105), (47, 45, 118, 119), (21, 19, 105, 106), (49, 47, 119, 120), (23, 21, 106, 107), (51, 49, 120, 121), (25, 23, 107, 108), (53, 51, 121, 122), (27, 25, 108, 109), (55, 53, 122, 123), (29, 27, 109, 110), (3, 1, 97, 96), (57, 55, 123, 124), (31, 29, 110, 111), (5, 3, 96, 98), (59, 57, 124, 125), (33, 31, 111, 112), (7, 5, 98, 99), (61, 59, 125, 126), (35, 33, 112, 113), (9, 7, 99, 100), (63, 61, 126, 127), (152, 151, 215, 216), (104, 103, 135, 136), (118, 117, 149, 150), (105, 104, 136, 137), (119, 118, 150, 151), (106, 105, 137, 138), (120, 119, 151, 152), (107, 106, 138, 139), (121, 120, 152, 153), (108, 107, 139, 140), (122, 121, 153, 154), (109, 108, 140, 141), (123, 122, 154, 155), (110, 109, 141, 142), (96, 97, 129, 128), (124, 123, 155, 156), (111, 110, 142, 143), (98, 96, 128, 130), (125, 124, 156, 157), (112, 111, 143, 144), (99, 98, 130, 131), (126, 125, 157, 158), (113, 112, 144, 145), (100, 99, 131, 132), (127, 126, 158, 159), (114, 113, 145, 146), (101, 100, 132, 133), (97, 127, 159, 129), (115, 114, 146, 147), (102, 101, 133, 134), (116, 115, 147, 148), (103, 102, 134, 135), (170, 169, 233, 234), (139, 138, 202, 203), (153, 152, 216, 217), (140, 139, 203, 204), (154, 153, 217, 218), (141, 140, 204, 205), (155, 154, 218, 219), (142, 141, 205, 206), (128, 129, 193, 192), (156, 155, 219, 220), (143, 142, 206, 207), (130, 128, 192, 194), (157, 156, 220, 221), (144, 143, 207, 208), (131, 130, 194, 195), (158, 157, 221, 222), (145, 144, 208, 209), (132, 131, 195, 196), (159, 158, 222, 223), (146, 145, 209, 210), (133, 132, 196, 197), (129, 159, 223, 193), (147, 146, 210, 211), (134, 133, 197, 198), (148, 147, 211, 212), (135, 134, 198, 199), (149, 148, 212, 213), (136, 135, 199, 200), (150, 149, 213, 214), (137, 136, 200, 201), (151, 150, 214, 215), (138, 137, 201, 202), (161, 160, 192, 193), (160, 162, 194, 192), (162, 163, 195, 194), (163, 164, 196, 195), (164, 165, 197, 196), (165, 166, 198, 197), (166, 167, 199, 198), (167, 168, 200, 199), (168, 169, 201, 200), (169, 170, 202, 201), (170, 171, 203, 202), (171, 172, 204, 203), (172, 173, 205, 204), (173, 174, 206, 205), (174, 175, 207, 206), (175, 176, 208, 207), (176, 177, 209, 208), (177, 178, 210, 209), (178, 179, 211, 210), (179, 180, 212, 211), (180, 181, 213, 212), (181, 182, 214, 213), (182, 183, 215, 214), (183, 184, 216, 215), (184, 185, 217, 216), (185, 186, 218, 217), (186, 187, 219, 218), (187, 188, 220, 219), (188, 189, 221, 220), (189, 190, 222, 221), (190, 191, 223, 222), (191, 161, 193, 223), (224, 225, 255, 254, 253, 252, 251, 250, 249, 248, 247, 246, 245, 244, 243, 242, 241, 240, 239, 238, 237, 236, 235, 234, 233, 232, 231, 230, 229, 228, 227, 226), (184, 183, 247, 248), (171, 170, 234, 235), (185, 184, 248, 249), (172, 171, 235, 236), (186, 185, 249, 250), (173, 172, 236, 237), (187, 186, 250, 251), (174, 173, 237, 238), (160, 161, 225, 224), (188, 187, 251, 252), (175, 174, 238, 239), (162, 160, 224, 226), (189, 188, 252, 253), (176, 175, 239, 240), (163, 162, 226, 227), (190, 189, 253, 254), (177, 176, 240, 241), (164, 163, 227, 228), (191, 190, 254, 255), (178, 177, 241, 242), (165, 164, 228, 229), (161, 191, 255, 225), (179, 178, 242, 243), (166, 165, 229, 230), (180, 179, 243, 244), (167, 166, 230, 231), (181, 180, 244, 245), (168, 167, 231, 232), (182, 181, 245, 246), (169, 168, 232, 233), (183, 182, 246, 247)])
me_cylinder_011.polygons.foreach_set('use_smooth', [True] * 226)
me_cylinder_011.polygons.foreach_set('material_index', [0, 0, 0, 0, 0, 0, 0, 0, 0, 0, 0, 0, 0, 0, 0, 0, 0, 0, 0, 0, 0, 0, 0, 0, 0, 0, 0, 0, 0, 0, 0, 0, 0, 0, 0, 0, 0, 0, 0, 0, 0, 0, 0, 0, 0, 0, 0, 0, 0, 0, 0, 0, 0, 0, 0, 0, 0, 0, 0, 0, 0, 0, 0, 0, 0, 0, 0, 0, 0, 0, 0, 0, 0, 0, 0, 0, 0, 0, 0, 0, 0, 0, 0, 0, 0, 0, 0, 0, 0, 0, 0, 0, 0, 0, 0, 0, 0, 0, 0, 0, 0, 0, 0, 0, 0, 0, 0, 0, 0, 0, 0, 0, 0, 0, 0, 0, 0, 0, 0, 0, 0, 0, 0, 0, 0, 0, 0, 0, 0, 0, 1, 0, 0, 0, 0, 0, 0, 0, 0, 0, 0, 0, 0, 0, 0, 0, 0, 0, 0, 0, 0, 0, 0, 0, 0, 0, 0, 0, 0, 0, 0, 0, 0, 0, 0, 0, 0, 0, 0, 0, 0, 0, 0, 0, 0, 0, 0, 0, 0, 0, 0, 0, 0, 0, 0, 0, 0, 0, 0, 0, 0, 0, 0, 0, 1, 1, 1, 1, 1, 1, 1, 1, 1, 1, 1, 1, 1, 1, 1, 1, 1, 1, 1, 1, 1, 1, 1, 1, 1, 1, 1, 1, 1, 1, 1, 1])
_uv = me_cylinder_011.uv_layers.new(name='UVMap')
_uv.uv.foreach_set('vector', [1.0, 0.5, 1.0, 1.0, 0.9688, 1.0, 0.9688, 0.5, 0.9688, 0.5, 0.9688, 1.0, 0.9375, 1.0, 0.9375, 0.5, 0.9375, 0.5, 0.9375, 1.0, 0.9062, 1.0, 0.9062, 0.5, 0.9062, 0.5, 0.9062, 1.0, 0.875, 1.0, 0.875, 0.5, 0.875, 0.5, 0.875, 1.0, 0.8438, 1.0, 0.8438, 0.5, 0.8438, 0.5, 0.8438, 1.0, 0.8125, 1.0, 0.8125, 0.5, 0.8125, 0.5, 0.8125, 1.0, 0.7812, 1.0, 0.7812, 0.5, 0.7812, 0.5, 0.7812, 1.0, 0.75, 1.0, 0.75, 0.5, 0.75, 0.5, 0.75, 1.0, 0.7188, 1.0, 0.7188, 0.5, 0.7188, 0.5, 0.7188, 1.0, 0.6875, 1.0, 0.6875, 0.5, 0.6875, 0.5, 0.6875, 1.0, 0.6562, 1.0, 0.6562, 0.5, 0.6562, 0.5, 0.6562, 1.0, 0.625, 1.0, 0.625, 0.5, 0.625, 0.5, 0.625, 1.0, 0.5938, 1.0, 0.5938, 0.5, 0.5938, 0.5, 0.5938, 1.0, 0.5625, 1.0, 0.5625, 0.5, 0.5625, 0.5, 0.5625, 1.0, 0.5312, 1.0, 0.5312, 0.5, 0.5312, 0.5, 0.5312, 1.0, 0.5, 1.0, 0.5, 0.5, 0.5, 0.5, 0.5, 1.0, 0.4688, 1.0, 0.4688, 0.5, 0.4688, 0.5, 0.4688, 1.0, 0.4375, 1.0, 0.4375, 0.5, 0.4375, 0.5, 0.4375, 1.0, 0.4062, 1.0, 0.4062, 0.5, 0.4062, 0.5, 0.4062, 1.0, 0.375, 1.0, 0.375, 0.5, 0.375, 0.5, 0.375, 1.0, 0.3438, 1.0, 0.3438, 0.5, 0.3438, 0.5, 0.3438, 1.0, 0.3125, 1.0, 0.3125, 0.5, 0.3125, 0.5, 0.3125, 1.0, 0.2812, 1.0, 0.2812, 0.5, 0.2812, 0.5, 0.2812, 1.0, 0.25, 1.0, 0.25, 0.5, 0.25, 0.5, 0.25, 1.0, 0.2188, 1.0, 0.2188, 0.5, 0.2188, 0.5, 0.2188, 1.0, 0.1875, 1.0, 0.1875, 0.5, 0.1875, 0.5, 0.1875, 1.0, 0.1562, 1.0, 0.1562, 0.5, 0.1562, 0.5, 0.1562, 1.0, 0.125, 1.0, 0.125, 0.5, 0.125, 0.5, 0.125, 1.0, 0.09375, 1.0, 0.09375, 0.5, 0.09375, 0.5, 0.09375, 1.0, 0.0625, 1.0, 0.0625, 0.5, 0.1838, 0.09021, 0.2163, 0.08037, 0.2163, 0.08037, 0.1838, 0.09021, 0.0625, 0.5, 0.0625, 1.0, 0.03125, 1.0, 0.03125, 0.5, 0.03125, 0.5, 0.03125, 1.0, 0.0, 1.0, 0.0, 0.5, 0.75, 0.49, 0.7968, 0.4854, 0.8418, 0.4717, 0.8833, 0.4496, 0.9197, 0.4197, 0.9496, 0.3833, 0.9717, 0.3418, 0.9854, 0.2968, 0.99, 0.25, 0.9854, 0.2032, 0.9717, 0.1582, 0.9496, 0.1167, 0.9197, 0.08029, 0.8833, 0.05045, 0.8418, 0.02827, 0.7968, 0.01461, 0.75, 0.01, 0.7032, 0.01461, 0.6582, 0.02827, 0.6167, 0.05045, 0.5803, 0.08029, 0.5504, 0.1167, 0.5283, 0.1582, 0.5146, 0.2032, 0.51, 0.25, 0.5146, 0.2968, 0.5283, 0.3418, 0.5504, 0.3833, 0.5803, 0.4197, 0.6167, 0.4496, 0.6582, 0.4717, 0.7032, 0.4854, 0.25, 0.423, 0.2837, 0.4196, 0.2968, 0.4854, 0.25, 0.49, 0.2837, 0.4196, 0.3162, 0.4098, 0.3418, 0.4717, 0.2968, 0.4854, 0.3162, 0.4098, 0.3461, 0.3938, 0.3833, 0.4496, 0.3418, 0.4717, 0.3461, 0.3938, 0.3723, 0.3723, 0.4197, 0.4197, 0.3833, 0.4496, 0.3723, 0.3723, 0.3938, 0.3461, 0.4496, 0.3833, 0.4197, 0.4197, 0.3938, 0.3461, 0.4098, 0.3162, 0.4717, 0.3418, 0.4496, 0.3833, 0.4098, 0.3162, 0.4196, 0.2837, 0.4854, 0.2968, 0.4717, 0.3418, 0.4196, 0.2837, 0.423, 0.25, 0.49, 0.25, 0.4854, 0.2968, 0.423, 0.25, 0.4196, 0.2163, 0.4854, 0.2032, 0.49, 0.25, 0.4196, 0.2163, 0.4098, 0.1838, 0.4717, 0.1582, 0.4854, 0.2032, 0.4098, 0.1838, 0.3938, 0.1539, 0.4496, 0.1167, 0.4717, 0.1582, 0.3938, 0.1539, 0.3723, 0.1277, 0.4197, 0.08029, 0.4496, 0.1167, 0.3723, 0.1277, 0.3461, 0.1062, 0.3833, 0.05045, 0.4197, 0.08029, 0.3461, 0.1062, 0.3162, 0.09021, 0.3418, 0.02827, 0.3833, 0.05045, 0.3162, 0.09021, 0.2837, 0.08037, 0.2968, 0.01461, 0.3418, 0.02827, 0.2837, 0.08037, 0.25, 0.07705, 0.25, 0.01, 0.2968, 0.01461, 0.25, 0.07705, 0.2163, 0.08037, 0.2032, 0.01461, 0.25, 0.01, 0.2163, 0.08037, 0.1838, 0.09021, 0.1582, 0.02827, 0.2032, 0.01461, 0.1838, 0.09021, 0.1539, 0.1062, 0.1167, 0.05045, 0.1582, 0.02827, 0.1539, 0.1062, 0.1277, 0.1277, 0.08029, 0.08029, 0.1167, 0.05045, 0.1277, 0.1277, 0.1062, 0.1539, 0.05045, 0.1167, 0.08029, 0.08029, 0.1062, 0.1539, 0.09021, 0.1838, 0.02827, 0.1582, 0.05045, 0.1167, 0.09021, 0.1838, 0.08037, 0.2163, 0.01461, 0.2032, 0.02827, 0.1582, 0.08037, 0.2163, 0.07705, 0.25, 0.01, 0.25, 0.01461, 0.2032, 0.07705, 0.25, 0.08037, 0.2837, 0.01461, 0.2968, 0.01, 0.25, 0.08037, 0.2837, 0.09021, 0.3162, 0.02827, 0.3418, 0.01461, 0.2968, 0.09021, 0.3162, 0.1062, 0.3461, 0.05045, 0.3833, 0.02827, 0.3418, 0.1062, 0.3461, 0.1277, 0.3723, 0.08029, 0.4197, 0.05045, 0.3833, 0.1277, 0.3723, 0.1539, 0.3938, 0.1167, 0.4496, 0.08029, 0.4197, 0.1539, 0.3938, 0.1838, 0.4098, 0.1582, 0.4717, 0.1167, 0.4496, 0.1838, 0.4098, 0.2163, 0.4196, 0.2032, 0.4854, 0.1582, 0.4717, 0.2163, 0.4196, 0.25, 0.423, 0.25, 0.49, 0.2032, 0.4854, 0.1062, 0.1539, 0.1277, 0.1277, 0.1277, 0.1277, 0.1062, 0.1539, 0.3938, 0.3461, 0.3723, 0.3723, 0.3723, 0.3723, 0.3938, 0.3461, 0.25, 0.423, 0.2163, 0.4196, 0.2163, 0.4196, 0.25, 0.423, 0.1539, 0.1062, 0.1838, 0.09021, 0.1838, 0.09021, 0.1539, 0.1062, 0.4098, 0.3162, 0.3938, 0.3461, 0.3938, 0.3461, 0.4098, 0.3162, 0.1277, 0.1277, 0.1539, 0.1062, 0.1539, 0.1062, 0.1277, 0.1277, 0.4196, 0.2837, 0.4098, 0.3162, 0.4098, 0.3162, 0.4196, 0.2837, 0.1062, 0.1539, 0.1277, 0.1277, 0.1277, 0.1277, 0.1062, 0.1539, 0.423, 0.25, 0.4196, 0.2837, 0.4196, 0.2837, 0.423, 0.25, 0.09021, 0.1838, 0.1062, 0.1539, 0.1062, 0.1539, 0.09021, 0.1838, 0.4196, 0.2163, 0.423, 0.25, 0.423, 0.25, 0.4196, 0.2163, 0.08037, 0.2163, 0.09021, 0.1838, 0.09021, 0.1838, 0.08037, 0.2163, 0.4098, 0.1838, 0.4196, 0.2163, 0.4196, 0.2163, 0.4098, 0.1838, 0.07705, 0.25, 0.08037, 0.2163, 0.08037, 0.2163, 0.07705, 0.25, 0.3938, 0.1539, 0.4098, 0.1838, 0.4098, 0.1838, 0.3938, 0.1539, 0.08037, 0.2837, 0.07705, 0.25, 0.07705, 0.25, 0.08037, 0.2837, 0.3723, 0.1277, 0.3938, 0.1539, 0.3938, 0.1539, 0.3723, 0.1277, 0.09021, 0.3162, 0.08037, 0.2837, 0.08037, 0.2837, 0.09021, 0.3162, 0.3461, 0.1062, 0.3723, 0.1277, 0.3723, 0.1277, 0.3461, 0.1062, 0.1062, 0.3461, 0.09021, 0.3162, 0.09021, 0.3162, 0.1062, 0.3461, 0.3162, 0.09021, 0.3461, 0.1062, 0.3461, 0.1062, 0.3162, 0.09021, 0.2837, 0.4196, 0.25, 0.423, 0.25, 0.423, 0.2837, 0.4196, 0.1277, 0.3723, 0.1062, 0.3461, 0.1062, 0.3461, 0.1277, 0.3723, 0.2837, 0.08037, 0.3162, 0.09021, 0.3162, 0.09021, 0.2837, 0.08037, 0.3162, 0.4098, 0.2837, 0.4196, 0.2837, 0.4196, 0.3162, 0.4098, 0.1539, 0.3938, 0.1277, 0.3723, 0.1277, 0.3723, 0.1539, 0.3938, 0.25, 0.07705, 0.2837, 0.08037, 0.2837, 0.08037, 0.25, 0.07705, 0.3461, 0.3938, 0.3162, 0.4098, 0.3162, 0.4098, 0.3461, 0.3938, 0.1838, 0.4098, 0.1539, 0.3938, 0.1539, 0.3938, 0.1838, 0.4098, 0.2163, 0.08037, 0.25, 0.07705, 0.25, 0.07705, 0.2163, 0.08037, 0.3723, 0.3723, 0.3461, 0.3938, 0.3461, 0.3938, 0.3723, 0.3723, 0.2163, 0.4196, 0.1838, 0.4098, 0.1838, 0.4098, 0.2163, 0.4196, 0.07705, 0.25, 0.08037, 0.2163, 0.08037, 0.2163, 0.07705, 0.25, 0.423, 0.25, 0.4196, 0.2837, 0.4196, 0.2837, 0.423, 0.25, 0.09021, 0.1838, 0.1062, 0.1539, 0.1062, 0.1539, 0.09021, 0.1838, 0.4196, 0.2163, 0.423, 0.25, 0.423, 0.25, 0.4196, 0.2163, 0.08037, 0.2163, 0.09021, 0.1838, 0.09021, 0.1838, 0.08037, 0.2163, 0.4098, 0.1838, 0.4196, 0.2163, 0.4196, 0.2163, 0.4098, 0.1838, 0.07705, 0.25, 0.08037, 0.2163, 0.08037, 0.2163, 0.07705, 0.25, 0.3938, 0.1539, 0.4098, 0.1838, 0.4098, 0.1838, 0.3938, 0.1539, 0.08037, 0.2837, 0.07705, 0.25, 0.07705, 0.25, 0.08037, 0.2837, 0.3723, 0.1277, 0.3938, 0.1539, 0.3938, 0.1539, 0.3723, 0.1277, 0.09021, 0.3162, 0.08037, 0.2837, 0.08037, 0.2837, 0.09021, 0.3162, 0.3461, 0.1062, 0.3723, 0.1277, 0.3723, 0.1277, 0.3461, 0.1062, 0.1062, 0.3461, 0.09021, 0.3162, 0.09021, 0.3162, 0.1062, 0.3461, 0.3162, 0.09021, 0.3461, 0.1062, 0.3461, 0.1062, 0.3162, 0.09021, 0.2837, 0.4196, 0.25, 0.423, 0.25, 0.423, 0.2837, 0.4196, 0.1277, 0.3723, 0.1062, 0.3461, 0.1062, 0.3461, 0.1277, 0.3723, 0.2837, 0.08037, 0.3162, 0.09021, 0.3162, 0.09021, 0.2837, 0.08037, 0.3162, 0.4098, 0.2837, 0.4196, 0.2837, 0.4196, 0.3162, 0.4098, 0.1539, 0.3938, 0.1277, 0.3723, 0.1277, 0.3723, 0.1539, 0.3938, 0.25, 0.07705, 0.2837, 0.08037, 0.2837, 0.08037, 0.25, 0.07705, 0.3461, 0.3938, 0.3162, 0.4098, 0.3162, 0.4098, 0.3461, 0.3938, 0.1838, 0.4098, 0.1539, 0.3938, 0.1539, 0.3938, 0.1838, 0.4098, 0.2163, 0.08037, 0.25, 0.07705, 0.25, 0.07705, 0.2163, 0.08037, 0.3723, 0.3723, 0.3461, 0.3938, 0.3461, 0.3938, 0.3723, 0.3723, 0.2163, 0.4196, 0.1838, 0.4098, 0.1838, 0.4098, 0.2163, 0.4196, 0.1838, 0.09021, 0.2163, 0.08037, 0.2163, 0.08037, 0.1838, 0.09021, 0.3938, 0.3461, 0.3723, 0.3723, 0.3723, 0.3723, 0.3938, 0.3461, 0.25, 0.423, 0.2163, 0.4196, 0.2163, 0.4196, 0.25, 0.423, 0.1539, 0.1062, 0.1838, 0.09021, 0.1838, 0.09021, 0.1539, 0.1062, 0.4098, 0.3162, 0.3938, 0.3461, 0.3938, 0.3461, 0.4098, 0.3162, 0.1277, 0.1277, 0.1539, 0.1062, 0.1539, 0.1062, 0.1277, 0.1277, 0.4196, 0.2837, 0.4098, 0.3162, 0.4098, 0.3162, 0.4196, 0.2837, 0.3684, 0.2009, 0.3757, 0.225, 0.3757, 0.225, 0.3684, 0.2009, 0.3938, 0.1539, 0.4098, 0.1838, 0.4098, 0.1838, 0.3938, 0.1539, 0.08037, 0.2837, 0.07705, 0.25, 0.07705, 0.25, 0.08037, 0.2837, 0.3723, 0.1277, 0.3938, 0.1539, 0.3938, 0.1539, 0.3723, 0.1277, 0.09021, 0.3162, 0.08037, 0.2837, 0.08037, 0.2837, 0.09021, 0.3162, 0.3461, 0.1062, 0.3723, 0.1277, 0.3723, 0.1277, 0.3461, 0.1062, 0.1062, 0.3461, 0.09021, 0.3162, 0.09021, 0.3162, 0.1062, 0.3461, 0.3162, 0.09021, 0.3461, 0.1062, 0.3461, 0.1062, 0.3162, 0.09021, 0.2837, 0.4196, 0.25, 0.423, 0.25, 0.423, 0.2837, 0.4196, 0.1277, 0.3723, 0.1062, 0.3461, 0.1062, 0.3461, 0.1277, 0.3723, 0.2837, 0.08037, 0.3162, 0.09021, 0.3162, 0.09021, 0.2837, 0.08037, 0.3162, 0.4098, 0.2837, 0.4196, 0.2837, 0.4196, 0.3162, 0.4098, 0.1539, 0.3938, 0.1277, 0.3723, 0.1277, 0.3723, 0.1539, 0.3938, 0.25, 0.07705, 0.2837, 0.08037, 0.2837, 0.08037, 0.25, 0.07705, 0.3461, 0.3938, 0.3162, 0.4098, 0.3162, 0.4098, 0.3461, 0.3938, 0.1838, 0.4098, 0.1539, 0.3938, 0.1539, 0.3938, 0.1838, 0.4098, 0.2163, 0.08037, 0.25, 0.07705, 0.25, 0.07705, 0.2163, 0.08037, 0.3723, 0.3723, 0.3461, 0.3938, 0.3461, 0.3938, 0.3723, 0.3723, 0.2163, 0.4196, 0.1838, 0.4098, 0.1838, 0.4098, 0.2163, 0.4196, 0.1838, 0.09021, 0.2163, 0.08037, 0.2163, 0.08037, 0.1838, 0.09021, 0.3938, 0.3461, 0.3723, 0.3723, 0.3723, 0.3723, 0.3938, 0.3461, 0.25, 0.423, 0.2163, 0.4196, 0.2163, 0.4196, 0.25, 0.423, 0.1539, 0.1062, 0.1838, 0.09021, 0.1838, 0.09021, 0.1539, 0.1062, 0.4098, 0.3162, 0.3938, 0.3461, 0.3938, 0.3461, 0.4098, 0.3162, 0.1277, 0.1277, 0.1539, 0.1062, 0.1539, 0.1062, 0.1277, 0.1277, 0.4196, 0.2837, 0.4098, 0.3162, 0.4098, 0.3162, 0.4196, 0.2837, 0.1062, 0.1539, 0.1277, 0.1277, 0.1277, 0.1277, 0.1062, 0.1539, 0.423, 0.25, 0.4196, 0.2837, 0.4196, 0.2837, 0.423, 0.25, 0.09021, 0.1838, 0.1062, 0.1539, 0.1062, 0.1539, 0.09021, 0.1838, 0.4196, 0.2163, 0.423, 0.25, 0.423, 0.25, 0.4196, 0.2163, 0.08037, 0.2163, 0.09021, 0.1838, 0.09021, 0.1838, 0.08037, 0.2163, 0.4098, 0.1838, 0.4196, 0.2163, 0.4196, 0.2163, 0.4098, 0.1838, 0.25, 0.3782, 0.275, 0.3757, 0.2837, 0.4196, 0.25, 0.423, 0.275, 0.3757, 0.2991, 0.3684, 0.3162, 0.4098, 0.2837, 0.4196, 0.2991, 0.3684, 0.3212, 0.3566, 0.3461, 0.3938, 0.3162, 0.4098, 0.3212, 0.3566, 0.3407, 0.3407, 0.3723, 0.3723, 0.3461, 0.3938, 0.3407, 0.3407, 0.3566, 0.3212, 0.3938, 0.3461, 0.3723, 0.3723, 0.3566, 0.3212, 0.3684, 0.2991, 0.4098, 0.3162, 0.3938, 0.3461, 0.3684, 0.2991, 0.3757, 0.275, 0.4196, 0.2837, 0.4098, 0.3162, 0.3757, 0.275, 0.3782, 0.25, 0.423, 0.25, 0.4196, 0.2837, 0.3782, 0.25, 0.3757, 0.225, 0.4196, 0.2163, 0.423, 0.25, 0.3757, 0.225, 0.3684, 0.2009, 0.4098, 0.1838, 0.4196, 0.2163, 0.3684, 0.2009, 0.3566, 0.1788, 0.3938, 0.1539, 0.4098, 0.1838, 0.3566, 0.1788, 0.3407, 0.1593, 0.3723, 0.1277, 0.3938, 0.1539, 0.3407, 0.1593, 0.3212, 0.1434, 0.3461, 0.1062, 0.3723, 0.1277, 0.3212, 0.1434, 0.2991, 0.1316, 0.3162, 0.09021, 0.3461, 0.1062, 0.2991, 0.1316, 0.275, 0.1243, 0.2837, 0.08037, 0.3162, 0.09021, 0.275, 0.1243, 0.25, 0.1218, 0.25, 0.07705, 0.2837, 0.08037, 0.25, 0.1218, 0.225, 0.1243, 0.2163, 0.08037, 0.25, 0.07705, 0.225, 0.1243, 0.2009, 0.1316, 0.1838, 0.09021, 0.2163, 0.08037, 0.2009, 0.1316, 0.1788, 0.1434, 0.1539, 0.1062, 0.1838, 0.09021, 0.1788, 0.1434, 0.1593, 0.1593, 0.1277, 0.1277, 0.1539, 0.1062, 0.1593, 0.1593, 0.1434, 0.1788, 0.1062, 0.1539, 0.1277, 0.1277, 0.1434, 0.1788, 0.1316, 0.2009, 0.09021, 0.1838, 0.1062, 0.1539, 0.1316, 0.2009, 0.1243, 0.225, 0.08037, 0.2163, 0.09021, 0.1838, 0.1243, 0.225, 0.1218, 0.25, 0.07705, 0.25, 0.08037, 0.2163, 0.1218, 0.25, 0.1243, 0.275, 0.08037, 0.2837, 0.07705, 0.25, 0.1243, 0.275, 0.1316, 0.2991, 0.09021, 0.3162, 0.08037, 0.2837, 0.1316, 0.2991, 0.1434, 0.3212, 0.1062, 0.3461, 0.09021, 0.3162, 0.1434, 0.3212, 0.1593, 0.3407, 0.1277, 0.3723, 0.1062, 0.3461, 0.1593, 0.3407, 0.1788, 0.3566, 0.1539, 0.3938, 0.1277, 0.3723, 0.1788, 0.3566, 0.2009, 0.3684, 0.1838, 0.4098, 0.1539, 0.3938, 0.2009, 0.3684, 0.225, 0.3757, 0.2163, 0.4196, 0.1838, 0.4098, 0.225, 0.3757, 0.25, 0.3782, 0.25, 0.423, 0.2163, 0.4196, 0.275, 0.3757, 0.25, 0.3782, 0.225, 0.3757, 0.2009, 0.3684, 0.1788, 0.3566, 0.1593, 0.3407, 0.1434, 0.3212, 0.1316, 0.2991, 0.1243, 0.275, 0.1218, 0.25, 0.1243, 0.225, 0.1316, 0.2009, 0.1434, 0.1788, 0.1593, 0.1593, 0.1788, 0.1434, 0.2009, 0.1316, 0.225, 0.1243, 0.25, 0.1218, 0.275, 0.1243, 0.2991, 0.1316, 0.3212, 0.1434, 0.3407, 0.1593, 0.3566, 0.1788, 0.3684, 0.2009, 0.3757, 0.225, 0.3782, 0.25, 0.3757, 0.275, 0.3684, 0.2991, 0.3566, 0.3212, 0.3407, 0.3407, 0.3212, 0.3566, 0.2991, 0.3684, 0.1218, 0.25, 0.1243, 0.225, 0.1243, 0.225, 0.1218, 0.25, 0.3566, 0.1788, 0.3684, 0.2009, 0.3684, 0.2009, 0.3566, 0.1788, 0.1243, 0.275, 0.1218, 0.25, 0.1218, 0.25, 0.1243, 0.275, 0.3407, 0.1593, 0.3566, 0.1788, 0.3566, 0.1788, 0.3407, 0.1593, 0.1316, 0.2991, 0.1243, 0.275, 0.1243, 0.275, 0.1316, 0.2991, 0.3212, 0.1434, 0.3407, 0.1593, 0.3407, 0.1593, 0.3212, 0.1434, 0.1434, 0.3212, 0.1316, 0.2991, 0.1316, 0.2991, 0.1434, 0.3212, 0.2991, 0.1316, 0.3212, 0.1434, 0.3212, 0.1434, 0.2991, 0.1316, 0.275, 0.3757, 0.25, 0.3782, 0.25, 0.3782, 0.275, 0.3757, 0.1593, 0.3407, 0.1434, 0.3212, 0.1434, 0.3212, 0.1593, 0.3407, 0.275, 0.1243, 0.2991, 0.1316, 0.2991, 0.1316, 0.275, 0.1243, 0.2991, 0.3684, 0.275, 0.3757, 0.275, 0.3757, 0.2991, 0.3684, 0.1788, 0.3566, 0.1593, 0.3407, 0.1593, 0.3407, 0.1788, 0.3566, 0.25, 0.1218, 0.275, 0.1243, 0.275, 0.1243, 0.25, 0.1218, 0.3212, 0.3566, 0.2991, 0.3684, 0.2991, 0.3684, 0.3212, 0.3566, 0.2009, 0.3684, 0.1788, 0.3566, 0.1788, 0.3566, 0.2009, 0.3684, 0.225, 0.1243, 0.25, 0.1218, 0.25, 0.1218, 0.225, 0.1243, 0.3407, 0.3407, 0.3212, 0.3566, 0.3212, 0.3566, 0.3407, 0.3407, 0.225, 0.3757, 0.2009, 0.3684, 0.2009, 0.3684, 0.225, 0.3757, 0.2009, 0.1316, 0.225, 0.1243, 0.225, 0.1243, 0.2009, 0.1316, 0.3566, 0.3212, 0.3407, 0.3407, 0.3407, 0.3407, 0.3566, 0.3212, 0.25, 0.3782, 0.225, 0.3757, 0.225, 0.3757, 0.25, 0.3782, 0.1788, 0.1434, 0.2009, 0.1316, 0.2009, 0.1316, 0.1788, 0.1434, 0.3684, 0.2991, 0.3566, 0.3212, 0.3566, 0.3212, 0.3684, 0.2991, 0.1593, 0.1593, 0.1788, 0.1434, 0.1788, 0.1434, 0.1593, 0.1593, 0.3757, 0.275, 0.3684, 0.2991, 0.3684, 0.2991, 0.3757, 0.275, 0.1434, 0.1788, 0.1593, 0.1593, 0.1593, 0.1593, 0.1434, 0.1788, 0.3782, 0.25, 0.3757, 0.275, 0.3757, 0.275, 0.3782, 0.25, 0.1316, 0.2009, 0.1434, 0.1788, 0.1434, 0.1788, 0.1316, 0.2009, 0.3757, 0.225, 0.3782, 0.25, 0.3782, 0.25, 0.3757, 0.225, 0.1243, 0.225, 0.1316, 0.2009, 0.1316, 0.2009, 0.1243, 0.225])
me_cylinder_011.materials.append(mat_deck_dark)
me_cylinder_011.materials.append(mat_exhaust_dark)
me_cylinder_011.use_remesh_fix_poles = True
me_cylinder_011.use_remesh_preserve_attributes = False
me_cylinder_011.use_mirror_vertex_groups = False
me_cylinder_011.update()
me_cube_019 = bpy.data.meshes.new('Cube.019')
me_cube_019.from_pydata([(-0.4493, -0.4493, -0.08987), (-0.4493, -0.4493, 0.08986), (-0.4493, 0.4493, -0.08987), (-0.4493, 0.4493, 0.08986), (0.4493, -0.4493, -0.08987), (0.4493, -0.4493, 0.08986), (0.4493, 0.4493, -0.08987), (0.4493, 0.4493, 0.08986), (-0.4493, 0.1498, -0.08987), (-0.4493, -0.1498, -0.08987), (-0.4493, -0.1498, 0.08986), (-0.4493, 0.1498, 0.08986), (0.7764, -0.1498, -0.08987), (0.7764, 0.1498, -0.08987), (0.7764, 0.1498, 0.08986), (0.7764, -0.1498, 0.08986), (-0.4493, 0.2995, 0.08986), (0.7, 0.2995, -0.08987), (-0.4493, 0.2995, -0.08987), (0.7, 0.2995, 0.08986), (-0.4493, -0.2995, -0.08987), (0.7, -0.2995, 0.08986), (-0.4493, -0.2995, 0.08986), (0.7, -0.2995, -0.08987)], [], [(18, 16, 3, 2), (2, 3, 7, 6), (23, 21, 5, 4), (4, 5, 1, 0), (20, 23, 4, 0), (21, 22, 1, 5), (19, 16, 11, 14), (14, 11, 10, 15), (18, 17, 13, 8), (8, 13, 12, 9), (17, 19, 14, 13), (13, 14, 15, 12), (20, 22, 10, 9), (9, 10, 11, 8), (6, 7, 19, 17), (2, 6, 17, 18), (7, 3, 16, 19), (8, 11, 16, 18), (0, 1, 22, 20), (15, 10, 22, 21), (9, 12, 23, 20), (12, 15, 21, 23)])
_uv = me_cube_019.uv_layers.new(name='UVMap')
_uv.uv.foreach_set('vector', [0.375, 0.2083, 0.625, 0.2083, 0.625, 0.25, 0.375, 0.25, 0.375, 0.25, 0.625, 0.25, 0.625, 0.5, 0.375, 0.5, 0.375, 0.7083, 0.625, 0.7083, 0.625, 0.75, 0.375, 0.75, 0.375, 0.75, 0.625, 0.75, 0.625, 1.0, 0.375, 1.0, 0.125, 0.7083, 0.375, 0.7083, 0.375, 0.75, 0.125, 0.75, 0.625, 0.7083, 0.875, 0.7083, 0.875, 0.75, 0.625, 0.75, 0.625, 0.5417, 0.875, 0.5417, 0.875, 0.5833, 0.625, 0.5833, 0.625, 0.5833, 0.875, 0.5833, 0.875, 0.6667, 0.625, 0.6667, 0.125, 0.5417, 0.375, 0.5417, 0.375, 0.5833, 0.125, 0.5833, 0.125, 0.5833, 0.375, 0.5833, 0.375, 0.6667, 0.125, 0.6667, 0.375, 0.5417, 0.625, 0.5417, 0.625, 0.5833, 0.375, 0.5833, 0.375, 0.5833, 0.625, 0.5833, 0.625, 0.6667, 0.375, 0.6667, 0.375, 0.04167, 0.625, 0.04167, 0.625, 0.08333, 0.375, 0.08333, 0.375, 0.08333, 0.625, 0.08333, 0.625, 0.1667, 0.375, 0.1667, 0.375, 0.5, 0.625, 0.5, 0.625, 0.5417, 0.375, 0.5417, 0.125, 0.5, 0.375, 0.5, 0.375, 0.5417, 0.125, 0.5417, 0.625, 0.5, 0.875, 0.5, 0.875, 0.5417, 0.625, 0.5417, 0.375, 0.1667, 0.625, 0.1667, 0.625, 0.2083, 0.375, 0.2083, 0.375, 0.0, 0.625, 0.0, 0.625, 0.04167, 0.375, 0.04167, 0.625, 0.6667, 0.875, 0.6667, 0.875, 0.7083, 0.625, 0.7083, 0.125, 0.6667, 0.375, 0.6667, 0.375, 0.7083, 0.125, 0.7083, 0.375, 0.6667, 0.625, 0.6667, 0.625, 0.7083, 0.375, 0.7083])
me_cube_019.materials.append(mat_deck)
me_cube_019.use_remesh_fix_poles = True
me_cube_019.use_remesh_preserve_attributes = False
me_cube_019.use_mirror_vertex_groups = False
me_cube_019.update()

# ---- objects
ob_camera = bpy.data.objects.new('Camera', cam_camera)
ob_empty = bpy.data.objects.new('Empty', None)
ob_empty_001 = bpy.data.objects.new('Empty.001', None)
ob_plane = bpy.data.objects.new('Plane', me_plane_006)
ob_cylinder = bpy.data.objects.new('Cylinder', me_cylinder_011)
ob_cube = bpy.data.objects.new('Cube', me_cube_019)
ob_lighting = bpy.data.objects.new('Lighting', None)

# ---- transforms, parenting, visibility, modifiers, constraints
ob_camera.location = (45.08, 0.0, 50.0)
ob_camera.lock_rotations_4d = False
ob_camera.empty_display_type = 'ARROWS'
ob_camera.color = (0.0, 0.0, 0.0, 0.0)
ob_camera.display_type = 'WIRE'
ob_camera.lineart.crease_threshold = 0.0
ob_empty.location = (-0.1992, 25.78, 0.0)
ob_empty.scale = (34.51, 34.51, 34.51)
ob_empty.empty_display_type = 'IMAGE'
ob_empty.empty_display_size = 5.0
ob_empty.use_empty_image_alpha = True
ob_empty.color = (1.0, 1.0, 1.0, 0.5)
ob_empty.lineart.crease_threshold = 0.0
ob_empty_001.location = (-0.1992, 25.78, 16.15)
ob_empty_001.rotation_euler = (1.571, -0.0, 0.0)
ob_empty_001.scale = (34.51, 34.51, 34.51)
ob_empty_001.empty_display_type = 'IMAGE'
ob_empty_001.empty_display_size = 5.0
ob_empty_001.use_empty_image_alpha = True
ob_empty_001.color = (1.0, 1.0, 1.0, 0.5)
ob_empty_001.lineart.crease_threshold = 0.0
ob_plane.location = (43.78, 0.0, 17.74)
ob_plane.lineart.crease_threshold = 0.0
_m = ob_plane.modifiers.new('Auto Smooth', 'NODES')
_m.node_group = ng_auto_smooth
_gi = [s.identifier for s in ng_auto_smooth.interface.items_tree if s.item_type == 'SOCKET' and s.in_out == 'INPUT']
_m[_gi[1]] = 0.5236  # Angle
ob_cylinder.location = (45.87, -1.065, 19.12)
ob_cylinder.rotation_euler = (0.0, -0.2039, 0.0)
ob_cylinder.lineart.crease_threshold = 0.0
_m = ob_cylinder.modifiers.new('Mirror', 'MIRROR')
_m.use_axis = (False, True, False)
_m.use_mirror_merge = False
_m.mirror_object = ob_plane
_m = ob_cylinder.modifiers.new('Auto Smooth', 'NODES')
_m.node_group = ng_auto_smooth
_gi = [s.identifier for s in ng_auto_smooth.interface.items_tree if s.item_type == 'SOCKET' and s.in_out == 'INPUT']
_m[_gi[1]] = 0.5236  # Angle
ob_cube.location = (41.5, -0.7181, 19.95)
ob_cube.lineart.crease_threshold = 0.0
_m = ob_cube.modifiers.new('Mirror', 'MIRROR')
_m.use_axis = (False, True, False)
_m.mirror_object = ob_plane
ob_lighting.location = (0.0, 0.0, 0.0)

# ---- collection membership
col_collection.objects.link(ob_camera)
col_collection.objects.link(ob_empty)
col_collection.objects.link(ob_empty_001)
col_collection.objects.link(ob_plane)
col_collection.objects.link(ob_cylinder)
col_collection.objects.link(ob_cube)
col_collection.objects.link(ob_lighting)

# ---- scene / render settings (as saved in the file)
scene.camera = ob_camera
scene.frame_start = 1; scene.frame_end = 250; scene.frame_set(1)
scene.render.engine = 'CYCLES'
scene.render.resolution_x = 128
scene.render.resolution_y = 61
scene.render.film_transparent = True
scene.cycles.samples = 128
scene.cycles.sampling_pattern = 'TABULATED_SOBOL'
scene.cycles.use_adaptive_sampling = False
scene.cycles.use_light_tree = False
scene.view_settings.view_transform = 'Filmic'
bpy.context.view_layer.update()

# ---- added for rendering (the .blend has no usable light): sun
light_auto_sun = bpy.data.lights.new('AutoSun', 'SUN')
light_auto_sun.energy = 3.0
light_auto_sun.angle = 0.0523599
ob_auto_sun = bpy.data.objects.new('AutoSun', light_auto_sun)
scene.collection.objects.link(ob_auto_sun)
ob_auto_sun.rotation_euler = (0.872665, 0.174533, 0.523599)
bpy.context.view_layer.update()
